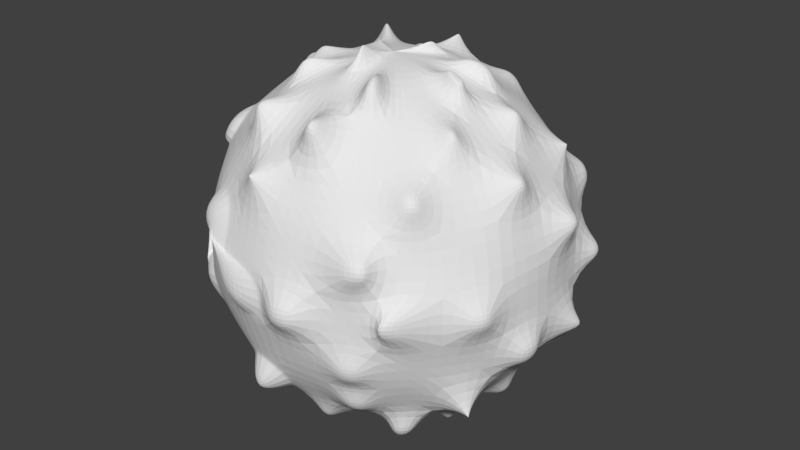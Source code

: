 # Source: wbc.blend  (saved by Blender 2.78.0; exported with 4.5.12 LTS)
import bpy
from mathutils import Matrix  # noqa: F401  (used for matrix-valued properties, if any)

bpy.ops.wm.read_factory_settings(use_empty=True)
scene = bpy.context.scene
scene.name = 'Scene'

# ---- collections
col_collection_1 = bpy.data.collections.new('Collection 1'); scene.collection.children.link(col_collection_1)

# ---- world
world_world = bpy.data.worlds.new('World'); scene.world = world_world
world_world.color = (0.05088, 0.05088, 0.05088)
world_world.use_sun_shadow = False
world_world.sun_shadow_jitter_overblur = 0.0
world_world.cycles.sampling_method = 'MANUAL'

# ---- meshes
me_sphere = bpy.data.meshes.new('Sphere')
me_sphere.from_pydata([(0.0, 0.2817, 0.9595), (0.0, 0.5406, 0.8413), (0.0, 0.7557, 0.6549), (0.0, 0.9096, 0.4154), (0.0, 0.9898, 0.1423), (0.0, 0.9898, -0.1423), (0.0, 0.9096, -0.4154), (0.0, 0.7557, -0.6549), (0.0, 0.5406, -0.8413), (0.0, 0.2817, -0.9595), (0.08706, 0.2679, 0.9595), (0.1671, 0.5142, 0.8413), (0.2335, 0.7188, 0.6549), (0.2811, 0.8651, 0.4154), (0.3059, 0.9414, 0.1423), (0.3059, 0.9414, -0.1423), (0.2811, 0.8651, -0.4154), (0.2335, 0.7188, -0.6549), (0.1671, 0.5142, -0.8413), (0.08706, 0.2679, -0.9595), (0.0, 1.51e-07, -1.0), (-8.875e-08, 2.884e-08, 1.0), (0.1656, 0.2279, 0.9595), (0.3178, 0.4374, 0.8413), (0.4442, 0.6114, 0.6549), (0.5347, 0.7359, 0.4154), (0.5818, 0.8008, 0.1423), (0.5818, 0.8008, -0.1423), (0.5347, 0.7359, -0.4154), (0.4442, 0.6114, -0.6549), (0.3178, 0.4374, -0.8413), (0.1656, 0.2279, -0.9595), (0.2279, 0.1656, 0.9595), (0.4374, 0.3178, 0.8413), (0.6114, 0.4442, 0.6549), (0.7359, 0.5347, 0.4154), (0.8008, 0.5818, 0.1423), (0.8008, 0.5818, -0.1423), (0.7359, 0.5347, -0.4154), (0.6114, 0.4442, -0.6549), (0.4374, 0.3178, -0.8413), (0.2279, 0.1656, -0.9595), (0.2679, 0.08706, 0.9595), (0.5142, 0.1671, 0.8413), (0.7188, 0.2335, 0.6549), (0.8651, 0.2811, 0.4154), (0.9414, 0.3059, 0.1423), (0.9414, 0.3059, -0.1423), (0.8651, 0.2811, -0.4154), (0.7188, 0.2335, -0.6549), (0.5142, 0.1671, -0.8413), (0.2679, 0.08706, -0.9595), (0.2817, 1.117e-07, 0.9595), (0.5406, 1.862e-07, 0.8413), (0.7557, 1.564e-07, 0.6549), (0.9096, 1.564e-07, 0.4154), (0.9898, 2.458e-07, 0.1423), (0.9898, 2.458e-07, -0.1423), (0.9096, 1.266e-07, -0.4154), (0.7557, 1.266e-07, -0.6549), (0.5406, 1.564e-07, -0.8413), (0.2817, 1.341e-07, -0.9595), (0.2679, -0.08706, 0.9595), (0.5142, -0.1671, 0.8413), (0.7188, -0.2335, 0.6549), (0.8651, -0.2811, 0.4154), (0.9414, -0.3059, 0.1423), (0.9414, -0.3059, -0.1423), (0.8651, -0.2811, -0.4154), (0.7188, -0.2335, -0.6549), (0.5142, -0.1671, -0.8413), (0.2679, -0.08706, -0.9595), (0.2279, -0.1656, 0.9595), (0.4374, -0.3178, 0.8413), (0.6114, -0.4442, 0.6549), (0.7359, -0.5347, 0.4154), (0.8008, -0.5818, 0.1423), (0.8008, -0.5818, -0.1423), (0.7359, -0.5347, -0.4154), (0.6114, -0.4442, -0.6549), (0.4374, -0.3178, -0.8413), (0.2279, -0.1656, -0.9595), (0.1656, -0.2279, 0.9595), (0.3178, -0.4374, 0.8413), (0.4442, -0.6114, 0.6549), (0.5347, -0.7359, 0.4154), (0.5818, -0.8008, 0.1423), (0.5818, -0.8008, -0.1423), (0.5347, -0.7359, -0.4154), (0.4442, -0.6114, -0.6549), (0.3178, -0.4374, -0.8413), (0.1656, -0.2279, -0.9595), (0.08706, -0.2679, 0.9595), (0.1671, -0.5142, 0.8413), (0.2335, -0.7188, 0.6549), (0.2811, -0.8651, 0.4154), (0.3059, -0.9414, 0.1423), (0.3059, -0.9414, -0.1423), (0.2811, -0.8651, -0.4154), (0.2335, -0.7188, -0.6549), (0.1671, -0.5142, -0.8413), (0.08706, -0.2679, -0.9595), (-3.921e-08, -0.2817, 0.9595), (-3.176e-08, -0.5406, 0.8413), (-6.156e-08, -0.7557, 0.6549), (-4.666e-08, -0.9096, 0.4154), (4.275e-08, -0.9898, 0.1423), (4.275e-08, -0.9898, -0.1423), (-4.666e-08, -0.9096, -0.4154), (-6.156e-08, -0.7557, -0.6549), (-1.686e-08, -0.5406, -0.8413), (-2.431e-08, -0.2817, -0.9595), (-0.08706, -0.2679, 0.9595), (-0.1671, -0.5142, 0.8413), (-0.2335, -0.7188, 0.6549), (-0.2811, -0.8651, 0.4154), (-0.3059, -0.9414, 0.1423), (-0.3059, -0.9414, -0.1423), (-0.2811, -0.8651, -0.4154), (-0.2335, -0.7188, -0.6549), (-0.1671, -0.5142, -0.8413), (-0.08706, -0.2679, -0.9595), (-0.1656, -0.2279, 0.9595), (-0.3178, -0.4374, 0.8413), (-0.4442, -0.6114, 0.6549), (-0.5347, -0.7359, 0.4154), (-0.5818, -0.8008, 0.1423), (-0.5818, -0.8008, -0.1423), (-0.5347, -0.7359, -0.4154), (-0.4442, -0.6114, -0.6549), (-0.3178, -0.4374, -0.8413), (-0.1656, -0.2279, -0.9595), (-0.2279, -0.1656, 0.9595), (-0.4374, -0.3178, 0.8413), (-0.6114, -0.4442, 0.6549), (-0.7359, -0.5347, 0.4154), (-0.8008, -0.5818, 0.1423), (-0.8008, -0.5818, -0.1423), (-0.7359, -0.5347, -0.4154), (-0.6114, -0.4442, -0.6549), (-0.4374, -0.3178, -0.8413), (-0.2279, -0.1656, -0.9595), (-0.2679, -0.08706, 0.9595), (-0.5142, -0.1671, 0.8413), (-0.7188, -0.2335, 0.6549), (-0.8651, -0.2811, 0.4154), (-0.9414, -0.3059, 0.1423), (-0.9414, -0.3059, -0.1423), (-0.8651, -0.2811, -0.4154), (-0.7188, -0.2335, -0.6549), (-0.5142, -0.1671, -0.8413), (-0.2679, -0.08706, -0.9595), (-0.2817, 1.639e-07, 0.9595), (-0.5406, 1.713e-07, 0.8413), (-0.7557, 2.16e-07, 0.6549), (-0.9096, 1.862e-07, 0.4154), (-0.9898, 1.266e-07, 0.1423), (-0.9898, 1.266e-07, -0.1423), (-0.9096, 1.862e-07, -0.4154), (-0.7557, 2.011e-07, -0.6549), (-0.5406, 1.415e-07, -0.8413), (-0.2817, 1.639e-07, -0.9595), (-0.2679, 0.08706, 0.9595), (-0.5142, 0.1671, 0.8413), (-0.7188, 0.2335, 0.6549), (-0.8651, 0.2811, 0.4154), (-0.9414, 0.3059, 0.1423), (-0.9414, 0.3059, -0.1423), (-0.8651, 0.2811, -0.4154), (-0.7188, 0.2335, -0.6549), (-0.5142, 0.1671, -0.8413), (-0.2679, 0.08706, -0.9595), (-0.2279, 0.1656, 0.9595), (-0.4374, 0.3178, 0.8413), (-0.6114, 0.4442, 0.6549), (-0.7359, 0.5347, 0.4154), (-0.8008, 0.5818, 0.1423), (-0.8008, 0.5818, -0.1423), (-0.7359, 0.5347, -0.4154), (-0.6114, 0.4442, -0.6549), (-0.4374, 0.3178, -0.8413), (-0.2279, 0.1656, -0.9595), (-0.1656, 0.2279, 0.9595), (-0.3178, 0.4374, 0.8413), (-0.4442, 0.6114, 0.6549), (-0.5347, 0.7359, 0.4154), (-0.5818, 0.8008, 0.1423), (-0.5818, 0.8008, -0.1423), (-0.5347, 0.7359, -0.4154), (-0.4442, 0.6114, -0.6549), (-0.3178, 0.4374, -0.8413), (-0.1656, 0.2279, -0.9595), (-0.08706, 0.2679, 0.9595), (-0.1671, 0.5142, 0.8413), (-0.2335, 0.7188, 0.6549), (-0.2811, 0.8651, 0.4154), (-0.3059, 0.9414, 0.1423), (-0.3059, 0.9414, -0.1423), (-0.2811, 0.8651, -0.4154), (-0.2335, 0.7188, -0.6549), (-0.1671, 0.5142, -0.8413), (-0.08706, 0.2679, -0.9595), (0.384, -0.0419, 0.9987), (0.4937, -0.0419, 0.9486), (0.3781, -0.0788, 0.9987), (0.4825, -0.1127, 0.9486), (0.3894, -0.04275, 1.011), (0.4991, -0.04275, 0.9604), (0.3835, -0.07966, 1.011), (0.4879, -0.1136, 0.9604), (0.3284, 0.1908, 1.002), (0.428, 0.2632, 0.9456), (0.3474, 0.1535, 1.002), (0.4645, 0.1915, 0.9456), (0.1979, -0.3457, 1.03), (0.2648, -0.4378, 0.9782), (0.1634, -0.3633, 1.03), (0.1986, -0.4716, 0.9782), (0.0925, 0.1314, 1.039), (0.1241, 0.175, 1.031), (0.1091, 0.1826, 1.031), (-0.2891, -0.3004, 0.9845), (-0.3167, -0.3385, 0.963), (-0.3004, -0.2891, 0.9845), (-0.3385, -0.3167, 0.963), (-0.4105, -0.07016, 0.9614), (-0.4389, -0.07937, 0.9478), (-0.4121, -0.06014, 0.9614), (-0.4419, -0.06014, 0.9478), (-0.3166, 0.3094, 1.018), (-0.3405, 0.3268, 1.004), (-0.3094, 0.3166, 1.018), (-0.3268, 0.3405, 1.004), (0.0729, 0.4509, 0.9986), (0.0729, 0.4422, 1.003), (0.06999, 0.4513, 0.9986), (0.06732, 0.4431, 1.003), (-0.1051, 0.08515, 1.023), (-0.1307, 0.03496, 1.023), (-0.2763, 0.1408, 0.9973), (0.2738, 0.5879, 0.815), (0.2918, 0.6432, 0.7646), (0.3146, 0.5671, 0.815), (0.3488, 0.6142, 0.7646), (0.6645, 0.1189, 0.8219), (0.6972, 0.1295, 0.7921), (0.6688, 0.09225, 0.8219), (0.7031, 0.09225, 0.7921), (0.8137, 0.3949, 0.5622), (0.7953, 0.3815, 0.5977), (0.7978, 0.4262, 0.5622), (0.7761, 0.4191, 0.5977), (0.614, -0.3011, 0.8244), (0.6395, -0.3093, 0.8012), (0.6045, -0.3198, 0.8244), (0.6261, -0.3355, 0.8012), (0.131, -0.7153, 0.8912), (0.1447, -0.7575, 0.8528), (0.09651, -0.7208, 0.8912), (0.09651, -0.7651, 0.8528), (-0.3007, -0.6248, 0.8484), (-0.3131, -0.6629, 0.8137), (-0.3287, -0.6105, 0.8484), (-0.3523, -0.6429, 0.8137), (-0.664, 0.08191, 0.8386), (-0.7224, 0.08191, 0.788), (-0.6568, 0.1273, 0.8386), (-0.7124, 0.1453, 0.788), (-0.3237, 0.6037, 0.8353), (-0.3451, 0.6332, 0.8037), (-0.2982, 0.6167, 0.8353), (-0.3094, 0.6514, 0.8037), (0.1111, 0.868, 0.6053), (0.1111, 0.9019, 0.5525), (0.1626, 0.8598, 0.6053), (0.173, 0.8921, 0.5525), (0.8865, -0.1198, 0.6097), (0.913, -0.1198, 0.5684), (0.8801, -0.16, 0.6097), (0.9053, -0.1682, 0.5684), (4.275e-08, -0.9898, 0.1423), (4.275e-08, -0.9898, -0.1423), (-0.2811, -0.8651, 0.4154), (-0.3059, -0.9414, 0.1423), (-0.3059, -0.9414, -0.1423), (-0.5347, -0.7359, 0.4154), (-0.5818, -0.8008, 0.1423), (-0.5818, -0.8008, -0.1423), (-0.5347, -0.7359, -0.4154), (-0.6114, -0.4442, 0.6549), (-0.7359, -0.5347, 0.4154), (-0.8008, -0.5818, 0.1423), (-0.8008, -0.5818, -0.1423), (-0.7359, -0.5347, -0.4154), (-0.7188, -0.2335, 0.6549), (-0.8651, -0.2811, 0.4154), (-0.9414, -0.3059, 0.1423), (-0.9414, -0.3059, -0.1423), (-0.9096, 1.862e-07, 0.4154), (-0.9898, 1.266e-07, 0.1423), (-0.1677, -1.032, 0.05989), (-0.1677, -1.032, -0.03268), (-0.4251, -0.9069, 0.3218), (-0.3991, -0.9376, 0.1992), (-0.2672, -1.016, -0.03268), (-0.5093, -0.864, 0.3218), (-0.5249, -0.8855, 0.2311), (-0.7101, -0.7465, -0.2079), (-0.6961, -0.7271, -0.2896), (-0.7364, -0.4594, 0.6025), (-0.8041, -0.5086, 0.4723), (-0.9034, -0.5464, 0.08971), (-0.787, -0.653, -0.1798), (-0.7562, -0.667, -0.2896), (-0.7948, -0.3448, 0.6025), (-0.8987, -0.3175, 0.4183), (-0.96, -0.3754, 0.1331), (-0.9648, -0.4259, -0.0345), (-0.9864, -0.1654, 0.3297), (-1.008, -0.1654, 0.2553), (0.5699, -0.8657, 0.3497), (0.5855, -0.8872, 0.2593), (0.4859, -0.9085, 0.3497), (0.4941, -0.9337, 0.2593), (0.6421, -0.6069, 0.609), (0.6683, -0.6259, 0.5587), (0.6069, -0.6421, 0.609), (0.6259, -0.6683, 0.5587), (0.9587, -0.444, 0.03647), (0.9587, -0.444, -0.03647), (0.9227, -0.5147, 0.03647), (0.9227, -0.5147, -0.03647), (1.016, 0.1882, 0.3344), (1.03, 0.1929, 0.2826), (1.024, 0.1349, 0.3344), (1.039, 0.1349, 0.2826), (0.4981, -0.877, -0.2554), (0.4842, -0.8579, -0.3359), (0.4168, -0.9185, -0.2554), (0.4095, -0.896, -0.3359), (0.6802, 0.7634, 0.364), (0.6997, 0.7902, 0.2512), (0.7634, 0.6802, 0.364), (0.7902, 0.6997, 0.2512), (-0.645, 0.6015, 0.6163), (-0.6775, 0.6251, 0.554), (-0.6015, 0.645, 0.6163), (-0.6251, 0.6775, 0.554), (-0.9711, 0.4557, 0.3352), (-0.9733, 0.4564, 0.3274), (-0.9674, 0.4628, 0.3352), (-0.9693, 0.4642, 0.3274), (-1.022, 0.0932, -0.239), (-0.9873, 0.0932, -0.3588), (-1.001, 0.2273, -0.239), (-0.9677, 0.2164, -0.3588), (-0.1254, 1.031, 0.3469), (-0.1254, 1.052, 0.275), (-0.1994, 1.02, 0.3469), (-0.2059, 1.04, 0.275), (-0.498, 0.9295, 0.02001), (-0.498, 0.9295, -0.02001), (-0.4592, 0.9492, 0.02001), (-0.4592, 0.9492, -0.02001), (-0.8117, 0.7432, -0.2794), (-0.7914, 0.7284, -0.3648), (-0.7432, 0.8117, -0.2794), (-0.7284, 0.7914, -0.3648), (1.044, 0.2703, -0.3059), (1.039, 0.2685, -0.3259), (1.048, 0.2479, -0.3059), (1.042, 0.2479, -0.3259), (0.199, 1.132, -0.04164), (0.199, 1.132, -0.1005), (0.1772, 1.002, -0.55), (0.1772, 0.9525, -0.627), (0.2623, 1.122, -0.04164), (0.3959, 0.9366, -0.2406), (0.2911, 0.8737, -0.5163), (0.2524, 0.9406, -0.627), (0.5415, 0.878, -0.282), (0.5242, 0.8543, -0.3821), (0.811, 0.5624, -0.5855), (0.7895, 0.5467, -0.6269), (0.8334, 0.5185, -0.5855), (0.8081, 0.5102, -0.6269), (0.8189, -0.4485, -0.6383), (0.8475, -0.4578, -0.5915), (0.8442, -0.3989, -0.6383), (0.8685, -0.4166, -0.5915), (-4.666e-08, -0.9096, -0.4154), (-6.156e-08, -0.7557, -0.6549), (-0.2811, -0.8651, -0.4154), (-0.2335, -0.7188, -0.6549), (-0.1148, -0.9412, -0.5747), (-0.1148, -0.9047, -0.6316), (-0.1816, -0.9307, -0.5747), (-0.1703, -0.8959, -0.6316), (-0.7188, -0.2335, -0.6549), (-0.5142, -0.1671, -0.8413), (-0.7557, 2.011e-07, -0.6549), (-0.5406, 1.415e-07, -0.8413), (-0.7261, -0.1563, -0.7898), (-0.6556, -0.1333, -0.854), (-0.7388, -0.07577, -0.7898), (-0.6647, -0.07577, -0.854), (-0.4503, 0.8343, -0.5882), (-0.436, 0.8146, -0.626), (-0.4103, 0.8546, -0.5882), (-0.4028, 0.8315, -0.626), (-0.6827, 0.2967, -0.7825), (-0.6038, 0.271, -0.8544), (-0.6413, 0.3779, -0.7825), (-0.5742, 0.3292, -0.8544), (-0.4722, -0.5721, -0.8196), (-0.4435, -0.5327, -0.8619), (-0.5101, -0.5342, -0.8196), (-0.4706, -0.5055, -0.8619), (0.1354, -0.6964, -0.7815), (0.1214, -0.6535, -0.8206), (0.08645, -0.7041, -0.7815), (0.08645, -0.6591, -0.8206), (0.4839, -0.05614, -0.9943), (0.4219, -0.05614, -1.023), (0.4776, -0.09614, -0.9943), (0.4186, -0.07699, -1.023), (0.2835, 0.6814, -0.8268), (0.2653, 0.6255, -0.8777), (0.341, 0.652, -0.8268), (0.3065, 0.6045, -0.8777), (-0.273, 0.4402, -0.9661), (-0.1949, 0.3327, -1.027), (-0.1957, 0.4796, -0.9661), (-0.1546, 0.3533, -1.027), (-0.4992, 0.04402, -0.9658), (-0.3932, 0.04402, -1.014), (-0.4883, 0.1124, -0.9658), (-0.3876, 0.07964, -1.014), (0.2991, 0.3247, -0.9606), (0.2555, 0.2648, -0.9945), (0.3333, 0.2905, -0.9606), (0.2734, 0.2469, -0.9945), (0.07589, -0.238, -1.04), (0.1258, -0.2126, -1.04), (-0.0311, -0.4709, -0.9503), (-0.0311, -0.3515, -1.005), (-0.1081, -0.4587, -0.9503), (-0.07124, -0.3452, -1.005), (-0.2199, -0.02274, -1.045), (-0.2144, -0.05797, -1.045), (-0.04867, -0.07886, -1.055), (0.2312, -0.2851, -0.9628), (0.3256, -0.3536, -0.9096), (0.2851, -0.2312, -0.9628), (0.3536, -0.3256, -0.9096), (0.4426, -0.7749, -0.5287), (0.4155, -0.7377, -0.6003), (0.3668, -0.8135, -0.5287), (0.3526, -0.7698, -0.6003), (-0.162, -0.9044, 0.5698), (-0.162, -0.8802, 0.6074), (-0.1254, -0.9102, 0.5698), (-0.1179, -0.8872, 0.6074), (-0.03429, -0.2028, 1.079), (-0.03004, -0.2034, 1.079), (-0.03004, -0.1897, 1.081), (0.9643, 0.5297, 0.03143), (0.9643, 0.5297, -0.03143), (0.9953, 0.4688, 0.03143), (0.9953, 0.4688, -0.03143), (0.2259, -1.05, 0.05407), (0.2259, -1.05, -0.05407), (0.1097, -1.068, 0.05407), (0.1097, -1.068, -0.05407), (0.6895, -0.8247, 0.07822), (0.6895, -0.8247, -0.01559), (0.6173, -0.8969, 0.07822), (0.6173, -0.8969, -0.01559), (1.042, -0.1016, -0.25), (1.01, -0.1016, -0.3607), (1.023, -0.2256, -0.25), (0.9919, -0.2155, -0.3607), (0.7163, 0.151, -0.7844), (0.6521, 0.1302, -0.8429), (0.7279, 0.07772, -0.7844), (0.6604, 0.07772, -0.8429), (-0.0801, 0.7583, -0.8147), (-0.0801, 0.6864, -0.877), (-0.1582, 0.746, -0.8147), (-0.1359, 0.6776, -0.877), (-0.8626, 0.3581, -0.5572), (-0.8174, 0.3434, -0.631), (-0.8227, 0.4363, -0.5572), (-0.7843, 0.4084, -0.631), (-0.8024, -0.4676, -0.5399), (-0.7566, -0.4343, -0.6279), (-0.8499, -0.3743, -0.5399), (-0.7961, -0.3568, -0.6279), (0.573, -0.5221, -0.792), (0.4811, -0.4553, -0.8905), (0.4847, -0.6104, -0.792), (0.4179, -0.5185, -0.8905)], [], [(12, 13, 275, 274), (20, 9, 19), (0, 21, 10), (49, 39, 383, 385), (4, 3, 13, 14), (1, 0, 233, 234), (8, 7, 17, 18), (4, 14, 376, 372), (2, 1, 11, 12), (9, 8, 18, 19), (6, 5, 15, 16), (23, 24, 243, 242), (19, 18, 30, 31), (6, 16, 378, 374), (13, 12, 24, 25), (20, 19, 31), (10, 21, 218, 220), (17, 16, 28, 29), (14, 13, 25, 26), (11, 10, 22, 23), (18, 17, 426, 427), (15, 14, 26, 27), (25, 24, 34, 35), (20, 31, 41), (22, 21, 32), (29, 28, 38, 39), (25, 35, 342, 340), (23, 22, 32, 33), (30, 29, 39, 40), (27, 26, 36, 37), (24, 23, 33, 34), (91, 101, 442, 443), (28, 27, 37, 38), (17, 7, 375, 379), (36, 35, 45, 46), (33, 32, 210, 211), (40, 39, 49, 50), (46, 47, 469, 468), (34, 33, 43, 44), (41, 40, 50, 51), (38, 37, 47, 48), (35, 34, 248, 249), (20, 41, 51), (32, 21, 42), (43, 42, 52, 53), (49, 59, 484, 482), (47, 46, 56, 57), (53, 54, 247, 246), (51, 50, 60, 61), (58, 48, 369, 371), (45, 44, 54, 55), (20, 51, 61), (42, 21, 52), (49, 48, 58, 59), (46, 45, 332, 333), (54, 53, 63, 64), (60, 70, 424, 422), (67, 68, 481, 480), (65, 55, 277, 279), (20, 61, 71), (52, 21, 62), (59, 58, 68, 69), (56, 55, 65, 66), (62, 63, 205, 204), (60, 59, 69, 70), (57, 56, 66, 67), (68, 67, 77, 78), (65, 64, 74, 75), (20, 71, 81), (62, 21, 72), (78, 79, 389, 388), (66, 65, 75, 76), (63, 62, 72, 73), (70, 69, 79, 80), (77, 67, 329, 331), (73, 74, 255, 254), (71, 70, 80, 81), (72, 21, 82), (79, 78, 88, 89), (76, 75, 85, 86), (73, 72, 82, 83), (89, 90, 501, 500), (86, 87, 477, 476), (74, 73, 83, 84), (80, 90, 453, 451), (78, 77, 87, 88), (74, 84, 326, 324), (20, 81, 91), (92, 93, 217, 216), (90, 89, 99, 100), (87, 86, 96, 97), (84, 83, 93, 94), (91, 90, 100, 101), (97, 98, 339, 338), (85, 84, 94, 95), (161, 20, 450, 448), (82, 21, 92), (99, 89, 456, 458), (85, 95, 322, 320), (96, 106, 472, 470), (103, 104, 259, 258), (101, 100, 110, 111), (98, 97, 107, 108), (95, 94, 104, 105), (20, 101, 111), (92, 21, 102), (99, 98, 108, 109), (96, 95, 105, 106), (93, 92, 102, 103), (100, 99, 418, 419), (108, 107, 117, 118), (114, 115, 462, 461), (20, 111, 121), (21, 112, 463, 465), (109, 108, 390, 391), (106, 105, 115, 116), (103, 102, 112, 113), (110, 109, 119, 120), (135, 134, 289, 290), (104, 103, 113, 114), (31, 30, 438, 439), (20, 121, 131), (112, 21, 122), (119, 118, 128, 129), (116, 115, 282, 283), (113, 112, 122, 123), (120, 119, 129, 130), (117, 116, 126, 127), (124, 114, 261, 263), (121, 120, 130, 131), (118, 117, 127, 128), (115, 114, 124, 125), (126, 125, 135, 136), (123, 122, 221, 222), (140, 130, 415, 417), (127, 126, 136, 137), (124, 123, 133, 134), (131, 130, 140, 141), (117, 107, 281, 284), (125, 124, 134, 135), (20, 131, 141), (122, 21, 132), (129, 128, 138, 139), (126, 116, 283, 286), (134, 133, 143, 144), (141, 140, 150, 151), (138, 137, 147, 148), (128, 127, 287, 288), (20, 141, 151), (132, 21, 142), (148, 149, 497, 496), (136, 135, 145, 146), (133, 132, 142, 143), (140, 139, 149, 150), (151, 150, 160, 161), (148, 147, 157, 158), (145, 144, 154, 155), (41, 31, 439, 441), (142, 21, 152), (149, 148, 158, 159), (146, 147, 297, 296), (153, 143, 226, 228), (150, 149, 398, 399), (147, 146, 156, 157), (144, 143, 153, 154), (155, 154, 164, 165), (20, 161, 171), (152, 21, 162), (159, 158, 168, 169), (156, 155, 165, 166), (153, 152, 162, 163), (160, 159, 169, 170), (157, 156, 166, 167), (163, 164, 267, 266), (160, 170, 436, 434), (157, 167, 354, 352), (176, 166, 349, 351), (163, 162, 172, 173), (179, 180, 413, 412), (167, 166, 176, 177), (164, 163, 173, 174), (171, 170, 180, 181), (168, 167, 177, 178), (165, 164, 174, 175), (20, 171, 181), (21, 172, 238, 239), (178, 179, 493, 492), (180, 179, 189, 190), (177, 176, 186, 187), (174, 173, 183, 184), (181, 180, 190, 191), (178, 177, 364, 365), (185, 175, 345, 347), (20, 181, 191), (172, 21, 182), (179, 178, 188, 189), (176, 175, 185, 186), (172, 182, 231, 229), (183, 193, 270, 268), (191, 190, 430, 431), (188, 187, 197, 198), (185, 184, 194, 195), (20, 191, 201), (182, 21, 192), (188, 198, 408, 406), (186, 185, 195, 196), (183, 182, 192, 193), (190, 189, 199, 200), (196, 197, 363, 362), (195, 194, 2, 3), (20, 201, 9), (192, 21, 0), (199, 198, 6, 7), (3, 4, 357, 356), (193, 192, 0, 1), (8, 200, 489, 487), (197, 196, 4, 5), (194, 193, 1, 2), (201, 200, 8, 9), (198, 197, 5, 6), (202, 204, 208, 206), (52, 62, 204, 202), (53, 52, 202, 203), (63, 53, 203, 205), (207, 206, 208, 209), (204, 205, 209, 208), (205, 203, 207, 209), (203, 202, 206, 207), (211, 210, 212, 213), (32, 42, 212, 210), (43, 33, 211, 213), (42, 43, 213, 212), (215, 214, 216, 217), (93, 83, 215, 217), (83, 82, 214, 215), (82, 92, 216, 214), (220, 218, 219), (22, 10, 220, 219), (21, 22, 219, 218), (222, 221, 223, 224), (122, 132, 223, 221), (132, 133, 224, 223), (133, 123, 222, 224), (226, 225, 227, 228), (143, 142, 225, 226), (142, 152, 227, 225), (152, 153, 228, 227), (230, 229, 231, 232), (173, 172, 229, 230), (183, 173, 230, 232), (182, 183, 232, 231), (234, 233, 235, 236), (0, 10, 235, 233), (10, 11, 236, 235), (11, 1, 234, 236), (237, 239, 238), (162, 21, 239, 237), (172, 162, 237, 238), (241, 240, 242, 243), (11, 23, 242, 240), (12, 11, 240, 241), (24, 12, 241, 243), (245, 244, 246, 247), (44, 43, 244, 245), (54, 44, 245, 247), (43, 53, 246, 244), (249, 248, 250, 251), (45, 35, 249, 251), (34, 44, 250, 248), (44, 45, 251, 250), (253, 252, 254, 255), (74, 64, 253, 255), (63, 73, 254, 252), (64, 63, 252, 253), (257, 256, 258, 259), (93, 103, 258, 256), (94, 93, 256, 257), (104, 94, 257, 259), (261, 260, 262, 263), (123, 124, 263, 262), (114, 113, 260, 261), (113, 123, 262, 260), (265, 264, 266, 267), (164, 154, 265, 267), (154, 153, 264, 265), (153, 163, 266, 264), (269, 268, 270, 271), (184, 183, 268, 269), (194, 184, 269, 271), (193, 194, 271, 270), (273, 272, 274, 275), (2, 12, 274, 272), (13, 3, 273, 275), (3, 2, 272, 273), (277, 276, 278, 279), (64, 65, 279, 278), (54, 64, 278, 276), (55, 54, 276, 277), (288, 287, 307, 308), (293, 288, 308, 313), (295, 290, 310, 315), (285, 286, 306, 305), (287, 292, 312, 307), (289, 294, 314, 309), (115, 125, 285, 282), (116, 117, 284, 283), (156, 146, 296, 299), (138, 128, 288, 293), (155, 156, 299, 298), (137, 136, 291, 292), (137, 138, 293, 292), (145, 135, 290, 295), (147, 137, 292, 297), (144, 145, 295, 294), (107, 106, 280, 281), (125, 126, 286, 285), (145, 155, 298, 295), (136, 146, 296, 291), (146, 145, 295, 296), (127, 137, 292, 287), (106, 116, 283, 280), (134, 144, 294, 289), (301, 300, 303, 304), (303, 302, 305, 306), (308, 307, 312, 313), (312, 311, 316, 317), (310, 309, 314, 315), (316, 315, 318, 319), (298, 299, 319, 318), (294, 295, 315, 314), (286, 283, 303, 306), (295, 298, 318, 315), (281, 280, 300, 301), (296, 295, 315, 316), (282, 285, 305, 302), (299, 296, 316, 319), (283, 282, 302, 303), (296, 297, 317, 316), (290, 289, 309, 310), (283, 284, 304, 303), (297, 292, 312, 317), (292, 291, 311, 312), (284, 281, 301, 304), (291, 296, 316, 311), (292, 293, 313, 312), (280, 283, 303, 300), (321, 320, 322, 323), (95, 96, 323, 322), (96, 86, 321, 323), (86, 85, 320, 321), (325, 324, 326, 327), (84, 85, 327, 326), (85, 75, 325, 327), (75, 74, 324, 325), (329, 328, 330, 331), (76, 77, 331, 330), (67, 66, 328, 329), (66, 76, 330, 328), (333, 332, 334, 335), (45, 55, 334, 332), (55, 56, 335, 334), (56, 46, 333, 335), (337, 336, 338, 339), (88, 87, 336, 337), (98, 88, 337, 339), (87, 97, 338, 336), (341, 340, 342, 343), (35, 36, 343, 342), (26, 25, 340, 341), (36, 26, 341, 343), (345, 344, 346, 347), (184, 185, 347, 346), (174, 184, 346, 344), (175, 174, 344, 345), (349, 348, 350, 351), (175, 176, 351, 350), (165, 175, 350, 348), (166, 165, 348, 349), (353, 352, 354, 355), (167, 168, 355, 354), (168, 158, 353, 355), (158, 157, 352, 353), (359, 358, 356, 357), (195, 3, 356, 358), (196, 195, 358, 359), (4, 196, 359, 357), (361, 360, 362, 363), (187, 186, 360, 361), (186, 196, 362, 360), (197, 187, 361, 363), (365, 364, 366, 367), (177, 187, 366, 364), (187, 188, 367, 366), (188, 178, 365, 367), (369, 368, 370, 371), (47, 57, 370, 368), (57, 58, 371, 370), (48, 47, 368, 369), (375, 374, 378, 379), (373, 372, 376, 377), (378, 377, 380, 381), (383, 382, 384, 385), (39, 38, 382, 383), (38, 48, 384, 382), (5, 4, 372, 373), (27, 28, 381, 380), (14, 15, 377, 376), (15, 5, 373, 377), (7, 6, 374, 375), (28, 16, 378, 381), (16, 15, 377, 378), (15, 27, 380, 377), (48, 49, 385, 384), (16, 17, 379, 378), (387, 386, 388, 389), (79, 69, 387, 389), (69, 68, 386, 387), (68, 78, 388, 386), (390, 392, 396, 394), (108, 118, 392, 390), (118, 119, 393, 392), (119, 109, 391, 393), (395, 394, 396, 397), (391, 390, 394, 395), (393, 391, 395, 397), (392, 393, 397, 396), (401, 399, 403, 405), (160, 150, 399, 401), (159, 160, 401, 400), (149, 159, 400, 398), (403, 402, 404, 405), (399, 398, 402, 403), (398, 400, 404, 402), (400, 401, 405, 404), (407, 406, 408, 409), (189, 188, 406, 407), (198, 199, 409, 408), (199, 189, 407, 409), (411, 410, 412, 413), (169, 179, 412, 410), (170, 169, 410, 411), (180, 170, 411, 413), (415, 414, 416, 417), (139, 140, 417, 416), (129, 139, 416, 414), (130, 129, 414, 415), (419, 418, 420, 421), (109, 110, 421, 420), (99, 109, 420, 418), (110, 100, 419, 421), (423, 422, 424, 425), (70, 71, 425, 424), (61, 60, 422, 423), (71, 61, 423, 425), (427, 426, 428, 429), (17, 29, 428, 426), (29, 30, 429, 428), (30, 18, 427, 429), (431, 430, 432, 433), (201, 191, 431, 433), (190, 200, 432, 430), (200, 201, 433, 432), (435, 434, 436, 437), (161, 160, 434, 435), (171, 161, 435, 437), (170, 171, 437, 436), (439, 438, 440, 441), (450, 443, 442), (445, 444, 446, 447), (450, 449, 448), (120, 121, 447, 446), (20, 91, 443, 450), (101, 20, 450, 442), (110, 120, 446, 444), (151, 161, 448, 449), (111, 110, 444, 445), (40, 41, 441, 440), (20, 151, 449, 450), (121, 111, 445, 447), (30, 40, 440, 438), (452, 451, 453, 454), (81, 80, 451, 452), (91, 81, 452, 454), (90, 91, 454, 453), (456, 455, 457, 458), (98, 99, 458, 457), (88, 98, 457, 455), (89, 88, 455, 456), (460, 459, 461, 462), (115, 105, 460, 462), (105, 104, 459, 460), (104, 114, 461, 459), (464, 465, 463), (102, 21, 465, 464), (112, 102, 464, 463), (467, 466, 468, 469), (36, 46, 468, 466), (37, 36, 466, 467), (47, 37, 467, 469), (471, 470, 472, 473), (106, 107, 473, 472), (107, 97, 471, 473), (97, 96, 470, 471), (475, 474, 476, 477), (77, 76, 474, 475), (87, 77, 475, 477), (76, 86, 476, 474), (479, 478, 480, 481), (57, 67, 480, 478), (58, 57, 478, 479), (68, 58, 479, 481), (483, 482, 484, 485), (50, 49, 482, 483), (60, 50, 483, 485), (59, 60, 485, 484), (489, 488, 486, 487), (7, 8, 487, 486), (199, 7, 486, 488), (200, 199, 488, 489), (491, 490, 492, 493), (169, 168, 490, 491), (168, 178, 492, 490), (179, 169, 491, 493), (495, 494, 496, 497), (138, 148, 496, 494), (139, 138, 494, 495), (149, 139, 495, 497), (499, 498, 500, 501), (80, 79, 498, 499), (79, 89, 500, 498), (90, 80, 499, 501)])
me_sphere.use_remesh_preserve_volume = False
me_sphere.use_remesh_preserve_attributes = False
me_sphere.use_mirror_vertex_groups = False
me_sphere.update()

# ---- objects
ob_sphere = bpy.data.objects.new('Sphere', me_sphere)

# ---- transforms, parenting, visibility, modifiers, constraints
ob_sphere.location = (0.0, 0.0, 2.108)
ob_sphere.lineart.crease_threshold = 0.0
_m = ob_sphere.modifiers.new('Subsurf', 'SUBSURF')
_m.uv_smooth = 'PRESERVE_CORNERS'
_m.quality = 2
_m.levels = 3
_m.show_only_control_edges = False

# ---- collection membership
col_collection_1.objects.link(ob_sphere)

# ---- scene / render settings (as saved in the file)
scene.frame_start = 1; scene.frame_end = 250; scene.frame_set(1)
scene.render.engine = 'BLENDER_EEVEE_NEXT'
scene.render.resolution_percentage = 50
scene.render.dither_intensity = 0.0
scene.cycles.use_denoising = False
scene.cycles.samples = 128
scene.cycles.sampling_pattern = 'TABULATED_SOBOL'
scene.cycles.light_sampling_threshold = 0.0
scene.cycles.use_adaptive_sampling = False
scene.cycles.use_light_tree = False
scene.cycles.blur_glossy = 0.0
scene.cycles.sample_clamp_indirect = 0.0
scene.view_settings.view_transform = 'Standard'
bpy.context.view_layer.update()

# ---- added for rendering (the .blend has no active camera and no usable light): camera, sun
cam_auto = bpy.data.cameras.new('AutoCamera')
cam_auto.lens = 50.0
cam_auto.sensor_width = 36.0
cam_auto.clip_end = 1000.0
ob_auto_camera = bpy.data.objects.new('AutoCamera', cam_auto)
scene.collection.objects.link(ob_auto_camera)
ob_auto_camera.location = (3.43615, -4.07655, 4.8601)
ob_auto_camera.rotation_euler = (1.09748, -7.21219e-08, 0.694738)
scene.camera = ob_auto_camera
light_auto_sun = bpy.data.lights.new('AutoSun', 'SUN')
light_auto_sun.energy = 3.0
light_auto_sun.angle = 0.0523599
ob_auto_sun = bpy.data.objects.new('AutoSun', light_auto_sun)
scene.collection.objects.link(ob_auto_sun)
ob_auto_sun.rotation_euler = (0.872665, 0.174533, 0.523599)
bpy.context.view_layer.update()
